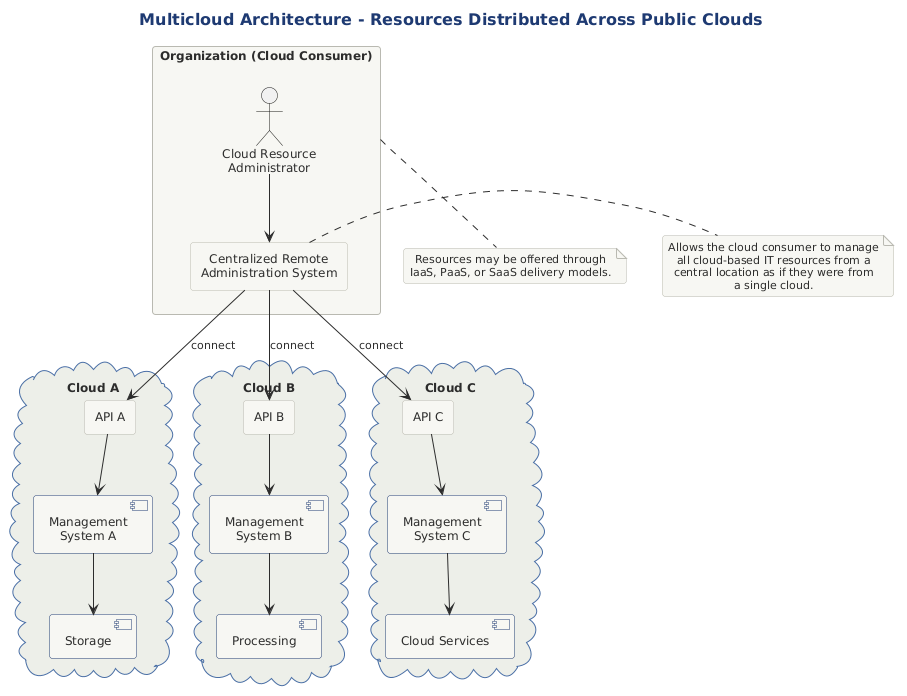

The diagram above was rendered by PlantUML. Its source (embedded in the PNG):
@startuml
title Multicloud Architecture - Resources Distributed Across Public Clouds

!include ../../../../../../tooling/styles/plantuml/structural/deployment-diagram-style.iuml

package "Organization (Cloud Consumer)" as Org {
  actor "Cloud Resource\nAdministrator" as CRA
  rectangle "Centralized Remote\nAdministration System" as CRAS
}

cloud "Cloud A" as CA {
  component "Storage" as StorageA
  component "Management\nSystem A" as MSA
  rectangle "API A" as APIA
}

cloud "Cloud B" as CB {
  component "Processing" as ProcB
  component "Management\nSystem B" as MSB
  rectangle "API B" as APIB
}

cloud "Cloud C" as CC {
  component "Cloud Services" as SvcC
  component "Management\nSystem C" as MSC
  rectangle "API C" as APIC
}

CRA --> CRAS
CRAS --> APIA : connect
CRAS --> APIB : connect
CRAS --> APIC : connect
APIA --> MSA
APIB --> MSB
APIC --> MSC
MSA --> StorageA
MSB --> ProcB
MSC --> SvcC

note bottom of Org
  Resources may be offered through
  IaaS, PaaS, or SaaS delivery models.
end note

note right of CRAS
  Allows the cloud consumer to manage
  all cloud-based IT resources from a
  central location as if they were from
  a single cloud.
end note

@enduml